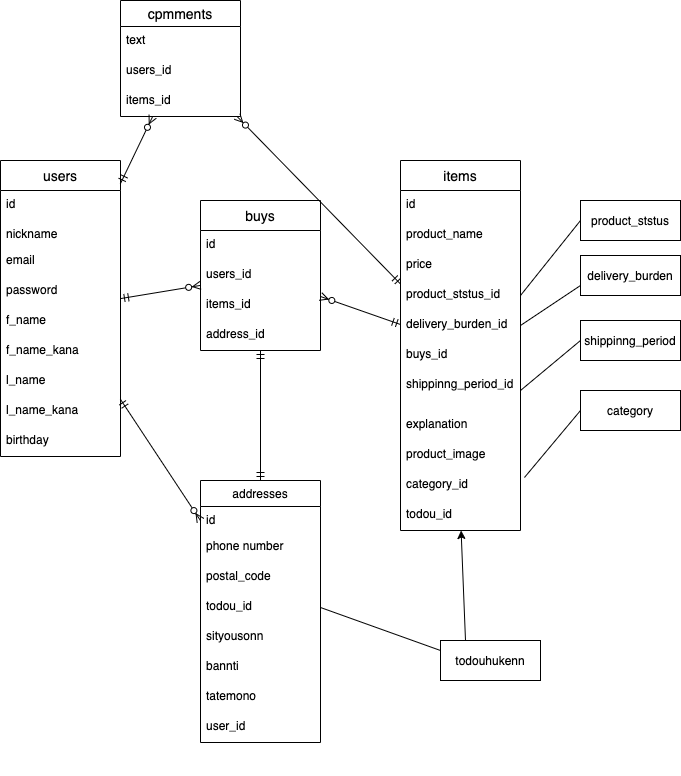

The diagram above was exported from draw.io. Its source (the exported page's mxGraphModel, read from the mxfile embedded in the PNG):
<mxGraphModel dx="905" dy="847" grid="1" gridSize="10" guides="1" tooltips="1" connect="1" arrows="1" fold="1" page="1" pageScale="1" pageWidth="827" pageHeight="1169" math="0" shadow="0">
  <root>
    <mxCell id="0" />
    <mxCell id="1" parent="0" />
    <mxCell id="94" value="users" style="swimlane;fontStyle=0;childLayout=stackLayout;horizontal=1;startSize=30;horizontalStack=0;resizeParent=1;resizeParentMax=0;resizeLast=0;collapsible=1;marginBottom=0;align=center;fontSize=14;" vertex="1" parent="1">
      <mxGeometry x="40" y="160" width="120" height="296" as="geometry">
        <mxRectangle x="40" y="160" width="50" height="26" as="alternateBounds" />
      </mxGeometry>
    </mxCell>
    <mxCell id="95" value="id" style="text;strokeColor=none;fillColor=none;spacingLeft=4;spacingRight=4;overflow=hidden;rotatable=0;points=[[0,0.5],[1,0.5]];portConstraint=eastwest;fontSize=12;" vertex="1" parent="94">
      <mxGeometry y="30" width="120" height="30" as="geometry" />
    </mxCell>
    <mxCell id="96" value="nickname" style="text;strokeColor=none;fillColor=none;spacingLeft=4;spacingRight=4;overflow=hidden;rotatable=0;points=[[0,0.5],[1,0.5]];portConstraint=eastwest;fontSize=12;" vertex="1" parent="94">
      <mxGeometry y="60" width="120" height="26" as="geometry" />
    </mxCell>
    <mxCell id="97" value="email&#10;&#10;password&#10;&#10;" style="text;strokeColor=none;fillColor=none;spacingLeft=4;spacingRight=4;overflow=hidden;rotatable=0;points=[[0,0.5],[1,0.5]];portConstraint=eastwest;fontSize=12;" vertex="1" parent="94">
      <mxGeometry y="86" width="120" height="30" as="geometry" />
    </mxCell>
    <mxCell id="112" value="password" style="text;strokeColor=none;fillColor=none;spacingLeft=4;spacingRight=4;overflow=hidden;rotatable=0;points=[[0,0.5],[1,0.5]];portConstraint=eastwest;fontSize=12;" vertex="1" parent="94">
      <mxGeometry y="116" width="120" height="30" as="geometry" />
    </mxCell>
    <mxCell id="114" value="f_name" style="text;strokeColor=none;fillColor=none;spacingLeft=4;spacingRight=4;overflow=hidden;rotatable=0;points=[[0,0.5],[1,0.5]];portConstraint=eastwest;fontSize=12;" vertex="1" parent="94">
      <mxGeometry y="146" width="120" height="30" as="geometry" />
    </mxCell>
    <mxCell id="113" value="f_name_kana" style="text;strokeColor=none;fillColor=none;spacingLeft=4;spacingRight=4;overflow=hidden;rotatable=0;points=[[0,0.5],[1,0.5]];portConstraint=eastwest;fontSize=12;" vertex="1" parent="94">
      <mxGeometry y="176" width="120" height="30" as="geometry" />
    </mxCell>
    <mxCell id="171" value="l_name" style="text;strokeColor=none;fillColor=none;spacingLeft=4;spacingRight=4;overflow=hidden;rotatable=0;points=[[0,0.5],[1,0.5]];portConstraint=eastwest;fontSize=12;" vertex="1" parent="94">
      <mxGeometry y="206" width="120" height="30" as="geometry" />
    </mxCell>
    <mxCell id="172" value="l_name_kana" style="text;strokeColor=none;fillColor=none;spacingLeft=4;spacingRight=4;overflow=hidden;rotatable=0;points=[[0,0.5],[1,0.5]];portConstraint=eastwest;fontSize=12;" vertex="1" parent="94">
      <mxGeometry y="236" width="120" height="30" as="geometry" />
    </mxCell>
    <mxCell id="116" value="birthday" style="text;strokeColor=none;fillColor=none;spacingLeft=4;spacingRight=4;overflow=hidden;rotatable=0;points=[[0,0.5],[1,0.5]];portConstraint=eastwest;fontSize=12;" vertex="1" parent="94">
      <mxGeometry y="266" width="120" height="30" as="geometry" />
    </mxCell>
    <mxCell id="133" value="cpmments" style="swimlane;fontStyle=0;childLayout=stackLayout;horizontal=1;startSize=26;horizontalStack=0;resizeParent=1;resizeParentMax=0;resizeLast=0;collapsible=1;marginBottom=0;align=center;fontSize=14;" vertex="1" parent="1">
      <mxGeometry x="160" width="120" height="116" as="geometry">
        <mxRectangle x="140" width="50" height="26" as="alternateBounds" />
      </mxGeometry>
    </mxCell>
    <mxCell id="134" value="text" style="text;strokeColor=none;fillColor=none;spacingLeft=4;spacingRight=4;overflow=hidden;rotatable=0;points=[[0,0.5],[1,0.5]];portConstraint=eastwest;fontSize=12;" vertex="1" parent="133">
      <mxGeometry y="26" width="120" height="30" as="geometry" />
    </mxCell>
    <mxCell id="135" value="users_id" style="text;strokeColor=none;fillColor=none;spacingLeft=4;spacingRight=4;overflow=hidden;rotatable=0;points=[[0,0.5],[1,0.5]];portConstraint=eastwest;fontSize=12;" vertex="1" parent="133">
      <mxGeometry y="56" width="120" height="30" as="geometry" />
    </mxCell>
    <mxCell id="136" value="items_id" style="text;strokeColor=none;fillColor=none;spacingLeft=4;spacingRight=4;overflow=hidden;rotatable=0;points=[[0,0.5],[1,0.5]];portConstraint=eastwest;fontSize=12;" vertex="1" parent="133">
      <mxGeometry y="86" width="120" height="30" as="geometry" />
    </mxCell>
    <mxCell id="165" style="edgeStyle=none;rounded=0;orthogonalLoop=1;jettySize=auto;html=1;exitX=0.5;exitY=1;exitDx=0;exitDy=0;" edge="1" parent="1">
      <mxGeometry relative="1" as="geometry">
        <mxPoint x="365" y="766" as="sourcePoint" />
        <mxPoint x="365" y="766" as="targetPoint" />
      </mxGeometry>
    </mxCell>
    <mxCell id="190" style="edgeStyle=none;rounded=0;orthogonalLoop=1;jettySize=auto;html=1;exitX=0.25;exitY=0;exitDx=0;exitDy=0;" edge="1" parent="1" source="166" target="124">
      <mxGeometry relative="1" as="geometry">
        <mxPoint x="510" y="550" as="targetPoint" />
      </mxGeometry>
    </mxCell>
    <mxCell id="166" value="todouhukenn" style="whiteSpace=wrap;html=1;align=center;" vertex="1" parent="1">
      <mxGeometry x="480" y="640" width="100" height="40" as="geometry" />
    </mxCell>
    <mxCell id="170" value="" style="endArrow=none;html=1;rounded=0;entryX=0;entryY=0.25;entryDx=0;entryDy=0;exitX=1;exitY=0.5;exitDx=0;exitDy=0;" edge="1" parent="1" source="156" target="166">
      <mxGeometry relative="1" as="geometry">
        <mxPoint x="530" y="500" as="sourcePoint" />
        <mxPoint x="690" y="500" as="targetPoint" />
        <Array as="points" />
      </mxGeometry>
    </mxCell>
    <mxCell id="173" value="delivery_burden" style="whiteSpace=wrap;html=1;align=center;" vertex="1" parent="1">
      <mxGeometry x="620" y="255" width="100" height="40" as="geometry" />
    </mxCell>
    <mxCell id="174" value="product_ststus" style="whiteSpace=wrap;html=1;align=center;" vertex="1" parent="1">
      <mxGeometry x="620" y="200" width="100" height="40" as="geometry" />
    </mxCell>
    <mxCell id="175" value="shippinng_period" style="whiteSpace=wrap;html=1;align=center;" vertex="1" parent="1">
      <mxGeometry x="620" y="320" width="100" height="40" as="geometry" />
    </mxCell>
    <mxCell id="176" value="category" style="whiteSpace=wrap;html=1;align=center;" vertex="1" parent="1">
      <mxGeometry x="620" y="390" width="100" height="40" as="geometry" />
    </mxCell>
    <mxCell id="177" value="" style="endArrow=none;html=1;rounded=0;entryX=0;entryY=0.5;entryDx=0;entryDy=0;exitX=1.033;exitY=0.233;exitDx=0;exitDy=0;exitPerimeter=0;" edge="1" parent="1" source="154" target="176">
      <mxGeometry relative="1" as="geometry">
        <mxPoint x="350" y="510" as="sourcePoint" />
        <mxPoint x="510" y="510" as="targetPoint" />
      </mxGeometry>
    </mxCell>
    <mxCell id="179" value="" style="endArrow=none;html=1;rounded=0;entryX=0;entryY=0.5;entryDx=0;entryDy=0;exitX=1;exitY=0.5;exitDx=0;exitDy=0;" edge="1" parent="1" source="125" target="175">
      <mxGeometry relative="1" as="geometry">
        <mxPoint x="350" y="510" as="sourcePoint" />
        <mxPoint x="510" y="510" as="targetPoint" />
      </mxGeometry>
    </mxCell>
    <mxCell id="180" value="" style="endArrow=none;html=1;rounded=0;entryX=0;entryY=0.75;entryDx=0;entryDy=0;exitX=1;exitY=0.5;exitDx=0;exitDy=0;" edge="1" parent="1" source="121" target="173">
      <mxGeometry relative="1" as="geometry">
        <mxPoint x="410" y="410" as="sourcePoint" />
        <mxPoint x="510" y="510" as="targetPoint" />
      </mxGeometry>
    </mxCell>
    <mxCell id="181" value="" style="endArrow=none;html=1;rounded=0;entryX=0;entryY=0.5;entryDx=0;entryDy=0;exitX=1;exitY=0.5;exitDx=0;exitDy=0;" edge="1" parent="1" source="123" target="174">
      <mxGeometry relative="1" as="geometry">
        <mxPoint x="350" y="510" as="sourcePoint" />
        <mxPoint x="510" y="510" as="targetPoint" />
      </mxGeometry>
    </mxCell>
    <mxCell id="129" value="buys" style="swimlane;fontStyle=0;childLayout=stackLayout;horizontal=1;startSize=30;horizontalStack=0;resizeParent=1;resizeParentMax=0;resizeLast=0;collapsible=1;marginBottom=0;align=center;fontSize=14;" vertex="1" parent="1">
      <mxGeometry x="240" y="200" width="120" height="150" as="geometry">
        <mxRectangle x="240" y="200" width="50" height="30" as="alternateBounds" />
      </mxGeometry>
    </mxCell>
    <mxCell id="164" value="id" style="text;strokeColor=none;fillColor=none;spacingLeft=4;spacingRight=4;overflow=hidden;rotatable=0;points=[[0,0.5],[1,0.5]];portConstraint=eastwest;fontSize=12;" vertex="1" parent="129">
      <mxGeometry y="30" width="120" height="30" as="geometry" />
    </mxCell>
    <mxCell id="150" value="users_id" style="text;strokeColor=none;fillColor=none;spacingLeft=4;spacingRight=4;overflow=hidden;rotatable=0;points=[[0,0.5],[1,0.5]];portConstraint=eastwest;fontSize=12;" vertex="1" parent="129">
      <mxGeometry y="60" width="120" height="30" as="geometry" />
    </mxCell>
    <mxCell id="151" value="items_id" style="text;strokeColor=none;fillColor=none;spacingLeft=4;spacingRight=4;overflow=hidden;rotatable=0;points=[[0,0.5],[1,0.5]];portConstraint=eastwest;fontSize=12;" vertex="1" parent="129">
      <mxGeometry y="90" width="120" height="30" as="geometry" />
    </mxCell>
    <mxCell id="130" value="address_id" style="text;strokeColor=none;fillColor=none;spacingLeft=4;spacingRight=4;overflow=hidden;rotatable=0;points=[[0,0.5],[1,0.5]];portConstraint=eastwest;fontSize=12;" vertex="1" parent="129">
      <mxGeometry y="120" width="120" height="30" as="geometry" />
    </mxCell>
    <mxCell id="117" value="items" style="swimlane;fontStyle=0;childLayout=stackLayout;horizontal=1;startSize=30;horizontalStack=0;resizeParent=1;resizeParentMax=0;resizeLast=0;collapsible=1;marginBottom=0;align=center;fontSize=14;" vertex="1" parent="1">
      <mxGeometry x="440" y="160" width="120" height="370" as="geometry">
        <mxRectangle x="465" y="134" width="50" height="26" as="alternateBounds" />
      </mxGeometry>
    </mxCell>
    <mxCell id="119" value="id" style="text;strokeColor=none;fillColor=none;spacingLeft=4;spacingRight=4;overflow=hidden;rotatable=0;points=[[0,0.5],[1,0.5]];portConstraint=eastwest;fontSize=12;" vertex="1" parent="117">
      <mxGeometry y="30" width="120" height="30" as="geometry" />
    </mxCell>
    <mxCell id="118" value="product_name" style="text;strokeColor=none;fillColor=none;spacingLeft=4;spacingRight=4;overflow=hidden;rotatable=0;points=[[0,0.5],[1,0.5]];portConstraint=eastwest;fontSize=12;" vertex="1" parent="117">
      <mxGeometry y="60" width="120" height="30" as="geometry" />
    </mxCell>
    <mxCell id="120" value="price" style="text;strokeColor=none;fillColor=none;spacingLeft=4;spacingRight=4;overflow=hidden;rotatable=0;points=[[0,0.5],[1,0.5]];portConstraint=eastwest;fontSize=12;" vertex="1" parent="117">
      <mxGeometry y="90" width="120" height="30" as="geometry" />
    </mxCell>
    <mxCell id="123" value="product_ststus_id" style="text;strokeColor=none;fillColor=none;spacingLeft=4;spacingRight=4;overflow=hidden;rotatable=0;points=[[0,0.5],[1,0.5]];portConstraint=eastwest;fontSize=12;" vertex="1" parent="117">
      <mxGeometry y="120" width="120" height="30" as="geometry" />
    </mxCell>
    <mxCell id="121" value="delivery_burden_id" style="text;strokeColor=none;fillColor=none;spacingLeft=4;spacingRight=4;overflow=hidden;rotatable=0;points=[[0,0.5],[1,0.5]];portConstraint=eastwest;fontSize=12;" vertex="1" parent="117">
      <mxGeometry y="150" width="120" height="30" as="geometry" />
    </mxCell>
    <mxCell id="126" value="buys_id" style="text;strokeColor=none;fillColor=none;spacingLeft=4;spacingRight=4;overflow=hidden;rotatable=0;points=[[0,0.5],[1,0.5]];portConstraint=eastwest;fontSize=12;" vertex="1" parent="117">
      <mxGeometry y="180" width="120" height="30" as="geometry" />
    </mxCell>
    <mxCell id="125" value="shippinng_period_id" style="text;strokeColor=none;fillColor=none;spacingLeft=4;spacingRight=4;overflow=hidden;rotatable=0;points=[[0,0.5],[1,0.5]];portConstraint=eastwest;fontSize=12;" vertex="1" parent="117">
      <mxGeometry y="210" width="120" height="40" as="geometry" />
    </mxCell>
    <mxCell id="153" value="explanation" style="text;strokeColor=none;fillColor=none;spacingLeft=4;spacingRight=4;overflow=hidden;rotatable=0;points=[[0,0.5],[1,0.5]];portConstraint=eastwest;fontSize=12;" vertex="1" parent="117">
      <mxGeometry y="250" width="120" height="30" as="geometry" />
    </mxCell>
    <mxCell id="152" value="product_image" style="text;strokeColor=none;fillColor=none;spacingLeft=4;spacingRight=4;overflow=hidden;rotatable=0;points=[[0,0.5],[1,0.5]];portConstraint=eastwest;fontSize=12;" vertex="1" parent="117">
      <mxGeometry y="280" width="120" height="30" as="geometry" />
    </mxCell>
    <mxCell id="154" value="category_id" style="text;strokeColor=none;fillColor=none;spacingLeft=4;spacingRight=4;overflow=hidden;rotatable=0;points=[[0,0.5],[1,0.5]];portConstraint=eastwest;fontSize=12;" vertex="1" parent="117">
      <mxGeometry y="310" width="120" height="30" as="geometry" />
    </mxCell>
    <mxCell id="124" value="todou_id" style="text;strokeColor=none;fillColor=none;spacingLeft=4;spacingRight=4;overflow=hidden;rotatable=0;points=[[0,0.5],[1,0.5]];portConstraint=eastwest;fontSize=12;" vertex="1" parent="117">
      <mxGeometry y="340" width="120" height="30" as="geometry" />
    </mxCell>
    <mxCell id="185" value="addresses" style="swimlane;fontStyle=0;childLayout=stackLayout;horizontal=1;startSize=26;fillColor=none;horizontalStack=0;resizeParent=1;resizeParentMax=0;resizeLast=0;collapsible=1;marginBottom=0;" vertex="1" parent="1">
      <mxGeometry x="240" y="480" width="120" height="262" as="geometry">
        <mxRectangle x="240" y="480" width="90" height="26" as="alternateBounds" />
      </mxGeometry>
    </mxCell>
    <mxCell id="186" value="id" style="text;strokeColor=none;fillColor=none;align=left;verticalAlign=top;spacingLeft=4;spacingRight=4;overflow=hidden;rotatable=0;points=[[0,0.5],[1,0.5]];portConstraint=eastwest;" vertex="1" parent="185">
      <mxGeometry y="26" width="120" height="26" as="geometry" />
    </mxCell>
    <mxCell id="149" value="phone number" style="text;strokeColor=none;fillColor=none;spacingLeft=4;spacingRight=4;overflow=hidden;rotatable=0;points=[[0,0.5],[1,0.5]];portConstraint=eastwest;fontSize=12;" vertex="1" parent="185">
      <mxGeometry y="52" width="120" height="30" as="geometry" />
    </mxCell>
    <mxCell id="147" value="postal_code" style="text;strokeColor=none;fillColor=none;spacingLeft=4;spacingRight=4;overflow=hidden;rotatable=0;points=[[0,0.5],[1,0.5]];portConstraint=eastwest;fontSize=12;" vertex="1" parent="185">
      <mxGeometry y="82" width="120" height="30" as="geometry" />
    </mxCell>
    <mxCell id="156" value="todou_id" style="text;strokeColor=none;fillColor=none;spacingLeft=4;spacingRight=4;overflow=hidden;rotatable=0;points=[[0,0.5],[1,0.5]];portConstraint=eastwest;fontSize=12;" vertex="1" parent="185">
      <mxGeometry y="112" width="120" height="30" as="geometry" />
    </mxCell>
    <mxCell id="148" value="sityousonn" style="text;strokeColor=none;fillColor=none;spacingLeft=4;spacingRight=4;overflow=hidden;rotatable=0;points=[[0,0.5],[1,0.5]];portConstraint=eastwest;fontSize=12;" vertex="1" parent="185">
      <mxGeometry y="142" width="120" height="30" as="geometry" />
    </mxCell>
    <mxCell id="183" value="bannti" style="text;strokeColor=none;fillColor=none;spacingLeft=4;spacingRight=4;overflow=hidden;rotatable=0;points=[[0,0.5],[1,0.5]];portConstraint=eastwest;fontSize=12;" vertex="1" parent="185">
      <mxGeometry y="172" width="120" height="30" as="geometry" />
    </mxCell>
    <mxCell id="182" value="tatemono" style="text;strokeColor=none;fillColor=none;spacingLeft=4;spacingRight=4;overflow=hidden;rotatable=0;points=[[0,0.5],[1,0.5]];portConstraint=eastwest;fontSize=12;" vertex="1" parent="185">
      <mxGeometry y="202" width="120" height="30" as="geometry" />
    </mxCell>
    <mxCell id="131" value="user_id" style="text;strokeColor=none;fillColor=none;spacingLeft=4;spacingRight=4;overflow=hidden;rotatable=0;points=[[0,0.5],[1,0.5]];portConstraint=eastwest;fontSize=12;" vertex="1" parent="185">
      <mxGeometry y="232" width="120" height="30" as="geometry" />
    </mxCell>
    <mxCell id="192" value="" style="fontSize=12;html=1;endArrow=ERmandOne;startArrow=ERmandOne;" edge="1" parent="1" source="185" target="129">
      <mxGeometry width="100" height="100" relative="1" as="geometry">
        <mxPoint x="292" y="470" as="sourcePoint" />
        <mxPoint x="400" y="330" as="targetPoint" />
      </mxGeometry>
    </mxCell>
    <mxCell id="193" value="" style="fontSize=12;html=1;endArrow=ERzeroToMany;startArrow=ERmandOne;" edge="1" parent="1" source="94" target="129">
      <mxGeometry width="100" height="100" relative="1" as="geometry">
        <mxPoint x="170" y="420" as="sourcePoint" />
        <mxPoint x="270" y="320" as="targetPoint" />
      </mxGeometry>
    </mxCell>
    <mxCell id="194" value="" style="fontSize=12;html=1;endArrow=ERzeroToMany;startArrow=ERmandOne;" edge="1" parent="1" source="117" target="129">
      <mxGeometry width="100" height="100" relative="1" as="geometry">
        <mxPoint x="300" y="430" as="sourcePoint" />
        <mxPoint x="400" y="330" as="targetPoint" />
      </mxGeometry>
    </mxCell>
    <mxCell id="195" value="" style="fontSize=12;html=1;endArrow=ERzeroToMany;startArrow=ERmandOne;" edge="1" parent="1" source="94" target="185">
      <mxGeometry width="100" height="100" relative="1" as="geometry">
        <mxPoint x="190" y="360" as="sourcePoint" />
        <mxPoint x="400" y="700" as="targetPoint" />
      </mxGeometry>
    </mxCell>
    <mxCell id="196" value="" style="fontSize=12;html=1;endArrow=ERzeroToMany;startArrow=ERmandOne;" edge="1" parent="1" source="94" target="133">
      <mxGeometry width="100" height="100" relative="1" as="geometry">
        <mxPoint x="300" y="290" as="sourcePoint" />
        <mxPoint x="400" y="190" as="targetPoint" />
      </mxGeometry>
    </mxCell>
    <mxCell id="197" value="" style="fontSize=12;html=1;endArrow=ERzeroToMany;startArrow=ERmandOne;" edge="1" parent="1" source="117" target="133">
      <mxGeometry width="100" height="100" relative="1" as="geometry">
        <mxPoint x="330" y="360" as="sourcePoint" />
        <mxPoint x="430" y="260" as="targetPoint" />
      </mxGeometry>
    </mxCell>
  </root>
</mxGraphModel>